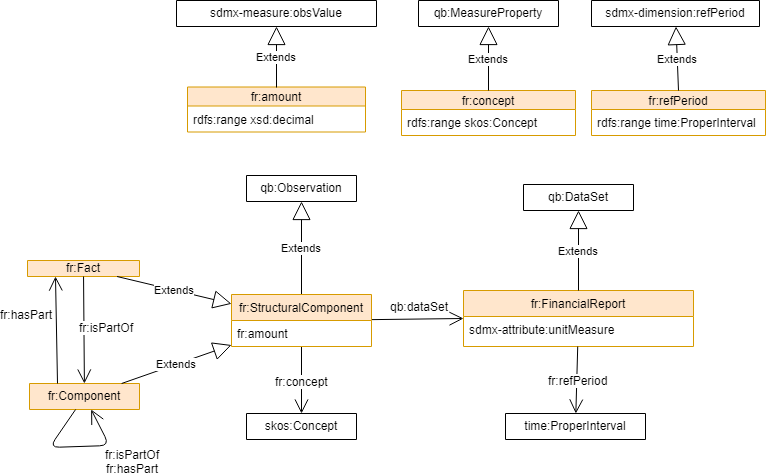

The diagram above was exported from draw.io. Its source (the exported page's mxGraphModel, read from the mxfile embedded in the PNG):
<mxGraphModel dx="1426" dy="729" grid="1" gridSize="10" guides="1" tooltips="1" connect="1" arrows="1" fold="1" page="1" pageScale="1" pageWidth="827" pageHeight="1169" math="0" shadow="0">
  <root>
    <mxCell id="0" />
    <mxCell id="1" parent="0" />
    <mxCell id="3187211106781379-4" value="fr:Fact" style="swimlane;fontStyle=0;childLayout=stackLayout;horizontal=1;startSize=19;fillColor=#ffe6cc;horizontalStack=0;resizeParent=1;resizeParentMax=0;resizeLast=0;collapsible=1;marginBottom=0;swimlaneFillColor=#ffffff;strokeColor=#d79b00;" parent="1" vertex="1" collapsed="1">
      <mxGeometry x="56" y="290" width="112" height="16" as="geometry">
        <mxRectangle x="48" y="204.5" width="174" height="45" as="alternateBounds" />
      </mxGeometry>
    </mxCell>
    <mxCell id="3187211106781379-9" value="fr:FinancialReport" style="swimlane;fontStyle=0;childLayout=stackLayout;horizontal=1;startSize=26;fillColor=#ffe6cc;horizontalStack=0;resizeParent=1;resizeParentMax=0;resizeLast=0;collapsible=1;marginBottom=0;swimlaneFillColor=#ffffff;strokeWidth=1;strokeColor=#d79b00;" parent="1" vertex="1">
      <mxGeometry x="492" y="320" width="230" height="56" as="geometry" />
    </mxCell>
    <UserObject label="sdmx-attribute:unitMeasure" link="dct:title" id="3187211106781379-21">
      <mxCell style="text;html=1;spacingLeft=4;" parent="3187211106781379-9" vertex="1">
        <mxGeometry y="26" width="230" height="30" as="geometry" />
      </mxCell>
    </UserObject>
    <mxCell id="3187211106781379-13" value="" style="endArrow=open;endFill=1;endSize=12;html=1;entryX=0;entryY=0.5;" parent="1" source="g7kN0BOhK1JbrRyHBQOF-31" target="3187211106781379-9" edge="1">
      <mxGeometry width="160" relative="1" as="geometry">
        <mxPoint x="420" y="356" as="sourcePoint" />
        <mxPoint x="493" y="382" as="targetPoint" />
      </mxGeometry>
    </mxCell>
    <mxCell id="3187211106781379-14" value="qb:dataSet" style="text;html=1;resizable=0;points=[];align=center;verticalAlign=middle;labelBackgroundColor=#ffffff;" parent="3187211106781379-13" vertex="1" connectable="0">
      <mxGeometry x="0.4045" y="-5" relative="1" as="geometry">
        <mxPoint x="-17.5" y="-17.5" as="offset" />
      </mxGeometry>
    </mxCell>
    <mxCell id="3187211106781379-31" value="skos:Concept" style="swimlane;fontStyle=0;childLayout=stackLayout;horizontal=1;startSize=26;fillColor=none;horizontalStack=0;resizeParent=1;resizeParentMax=0;resizeLast=0;collapsible=1;marginBottom=0;swimlaneFillColor=#ffffff;" parent="1" vertex="1" collapsed="1">
      <mxGeometry x="275" y="443" width="110" height="26" as="geometry">
        <mxRectangle x="160" y="447" width="230" height="52" as="alternateBounds" />
      </mxGeometry>
    </mxCell>
    <mxCell id="3187211106781379-43" value="time:ProperInterval" style="swimlane;fontStyle=0;childLayout=stackLayout;horizontal=1;startSize=26;fillColor=none;horizontalStack=0;resizeParent=1;resizeParentMax=0;resizeLast=0;collapsible=1;marginBottom=0;swimlaneFillColor=#ffffff;" parent="1" vertex="1" collapsed="1">
      <mxGeometry x="534" y="443" width="140" height="26" as="geometry">
        <mxRectangle x="540" y="584.5" width="180" height="52" as="alternateBounds" />
      </mxGeometry>
    </mxCell>
    <mxCell id="5c3bec17f7d63932-11" style="edgeStyle=orthogonalEdgeStyle;rounded=0;html=1;exitX=1;exitY=0.25;entryX=1;entryY=0.25;jettySize=auto;orthogonalLoop=1;" parent="1" source="3187211106781379-4" target="3187211106781379-4" edge="1">
      <mxGeometry relative="1" as="geometry" />
    </mxCell>
    <mxCell id="427cfde5d5fbc77b-5" value="Extends" style="endArrow=block;endSize=16;endFill=0;html=1;" parent="1" source="g7kN0BOhK1JbrRyHBQOF-31" target="427cfde5d5fbc77b-10" edge="1">
      <mxGeometry width="160" relative="1" as="geometry">
        <mxPoint x="293.44444444444434" y="378" as="sourcePoint" />
        <mxPoint x="311.9038461538462" y="296.5" as="targetPoint" />
      </mxGeometry>
    </mxCell>
    <mxCell id="427cfde5d5fbc77b-10" value="qb:Observation" style="swimlane;fontStyle=0;childLayout=stackLayout;horizontal=1;startSize=26;fillColor=none;horizontalStack=0;resizeParent=1;resizeParentMax=0;resizeLast=0;collapsible=1;marginBottom=0;swimlaneFillColor=#ffffff;" parent="1" vertex="1" collapsed="1">
      <mxGeometry x="275" y="205" width="110" height="26" as="geometry">
        <mxRectangle x="250" y="50" width="120" height="52" as="alternateBounds" />
      </mxGeometry>
    </mxCell>
    <mxCell id="6f5b522f08fcb237-9" value="fr:Component" style="swimlane;fontStyle=0;childLayout=stackLayout;horizontal=1;startSize=26;fillColor=#ffe6cc;horizontalStack=0;resizeParent=1;resizeParentMax=0;resizeLast=0;collapsible=1;marginBottom=0;swimlaneFillColor=#ffffff;strokeColor=#d79b00;" parent="1" vertex="1" collapsed="1">
      <mxGeometry x="58" y="413" width="110" height="26" as="geometry">
        <mxRectangle x="50" y="328" width="180" height="52" as="alternateBounds" />
      </mxGeometry>
    </mxCell>
    <mxCell id="6f5b522f08fcb237-18" value="" style="endArrow=open;endFill=1;endSize=12;html=1;exitX=0.5;exitY=1;" parent="1" source="g7kN0BOhK1JbrRyHBQOF-31" target="3187211106781379-31" edge="1">
      <mxGeometry x="0.0783" width="160" relative="1" as="geometry">
        <mxPoint x="338.4054054054054" y="302" as="sourcePoint" />
        <mxPoint x="149" y="446" as="targetPoint" />
        <mxPoint as="offset" />
      </mxGeometry>
    </mxCell>
    <mxCell id="6f5b522f08fcb237-19" value="fr:concept" style="text;html=1;resizable=0;points=[];align=center;verticalAlign=middle;labelBackgroundColor=#ffffff;" parent="6f5b522f08fcb237-18" vertex="1" connectable="0">
      <mxGeometry x="-0.4071" y="-1" relative="1" as="geometry">
        <mxPoint x="1" y="14" as="offset" />
      </mxGeometry>
    </mxCell>
    <mxCell id="2" value="Extends" style="endArrow=block;endSize=16;endFill=0;html=1;entryX=0.5;entryY=1;" parent="1" source="3187211106781379-9" target="5" edge="1">
      <mxGeometry width="160" relative="1" as="geometry">
        <mxPoint x="140" y="214" as="sourcePoint" />
        <mxPoint x="604" y="240" as="targetPoint" />
      </mxGeometry>
    </mxCell>
    <mxCell id="5" value="qb:DataSet" style="swimlane;fontStyle=0;childLayout=stackLayout;horizontal=1;startSize=26;fillColor=none;horizontalStack=0;resizeParent=1;resizeParentMax=0;resizeLast=0;collapsible=1;marginBottom=0;swimlaneFillColor=#ffffff;" parent="1" vertex="1" collapsed="1">
      <mxGeometry x="552" y="214" width="110" height="26" as="geometry">
        <mxRectangle x="250" y="50" width="120" height="52" as="alternateBounds" />
      </mxGeometry>
    </mxCell>
    <mxCell id="6" value="fr:amount" style="swimlane;fontStyle=0;childLayout=stackLayout;horizontal=1;startSize=19;fillColor=#ffe6cc;horizontalStack=0;resizeParent=1;resizeParentMax=0;resizeLast=0;collapsible=1;marginBottom=0;swimlaneFillColor=#ffffff;strokeColor=#d79b00;" parent="1" vertex="1">
      <mxGeometry x="216" y="116.5" width="178" height="45" as="geometry">
        <mxRectangle x="222" y="120" width="200" height="20" as="alternateBounds" />
      </mxGeometry>
    </mxCell>
    <mxCell id="29" value="rdfs:range xsd:decimal" style="text;strokeColor=none;fillColor=none;align=left;verticalAlign=top;spacingLeft=4;spacingRight=4;overflow=hidden;rotatable=0;points=[[0,0.5],[1,0.5]];portConstraint=eastwest;" parent="6" vertex="1">
      <mxGeometry y="19" width="178" height="26" as="geometry" />
    </mxCell>
    <mxCell id="14" value="sdmx-measure:obsValue" style="swimlane;fontStyle=0;childLayout=stackLayout;horizontal=1;startSize=26;fillColor=none;horizontalStack=0;resizeParent=1;resizeParentMax=0;resizeLast=0;collapsible=1;marginBottom=0;swimlaneFillColor=#ffffff;" parent="1" vertex="1" collapsed="1">
      <mxGeometry x="205" y="30" width="200" height="26" as="geometry">
        <mxRectangle x="250" y="50" width="120" height="52" as="alternateBounds" />
      </mxGeometry>
    </mxCell>
    <mxCell id="17" value="Extends" style="endArrow=block;endSize=16;endFill=0;html=1;exitX=0.5;exitY=0;" parent="1" source="6" target="14" edge="1">
      <mxGeometry width="160" relative="1" as="geometry">
        <mxPoint x="72" y="194" as="sourcePoint" />
        <mxPoint x="71.12871287128723" y="106" as="targetPoint" />
      </mxGeometry>
    </mxCell>
    <mxCell id="20" value="fr:concept" style="swimlane;fontStyle=0;childLayout=stackLayout;horizontal=1;startSize=19;fillColor=#ffe6cc;horizontalStack=0;resizeParent=1;resizeParentMax=0;resizeLast=0;collapsible=1;marginBottom=0;swimlaneFillColor=#ffffff;strokeColor=#d79b00;" parent="1" vertex="1">
      <mxGeometry x="430" y="120" width="174" height="45" as="geometry">
        <mxRectangle x="430" y="120" width="140" height="20" as="alternateBounds" />
      </mxGeometry>
    </mxCell>
    <mxCell id="28" value="rdfs:range skos:Concept" style="text;strokeColor=none;fillColor=none;align=left;verticalAlign=top;spacingLeft=4;spacingRight=4;overflow=hidden;rotatable=0;points=[[0,0.5],[1,0.5]];portConstraint=eastwest;" parent="20" vertex="1">
      <mxGeometry y="19" width="174" height="26" as="geometry" />
    </mxCell>
    <mxCell id="21" value="qb:MeasureProperty" style="swimlane;fontStyle=0;childLayout=stackLayout;horizontal=1;startSize=26;fillColor=none;horizontalStack=0;resizeParent=1;resizeParentMax=0;resizeLast=0;collapsible=1;marginBottom=0;swimlaneFillColor=#ffffff;" parent="1" vertex="1" collapsed="1">
      <mxGeometry x="447" y="30" width="140" height="26" as="geometry">
        <mxRectangle x="250" y="50" width="120" height="52" as="alternateBounds" />
      </mxGeometry>
    </mxCell>
    <mxCell id="22" value="Extends" style="endArrow=block;endSize=16;endFill=0;html=1;exitX=0.5;exitY=0;" parent="1" source="20" target="21" edge="1">
      <mxGeometry width="160" relative="1" as="geometry">
        <mxPoint x="230" y="194" as="sourcePoint" />
        <mxPoint x="229.12871287128723" y="106" as="targetPoint" />
      </mxGeometry>
    </mxCell>
    <mxCell id="24" value="fr:refPeriod" style="swimlane;fontStyle=0;childLayout=stackLayout;horizontal=1;startSize=19;fillColor=#ffe6cc;horizontalStack=0;resizeParent=1;resizeParentMax=0;resizeLast=0;collapsible=1;marginBottom=0;swimlaneFillColor=#ffffff;strokeColor=#d79b00;" parent="1" vertex="1">
      <mxGeometry x="620" y="120" width="174" height="45" as="geometry">
        <mxRectangle x="582" y="120" width="168" height="20" as="alternateBounds" />
      </mxGeometry>
    </mxCell>
    <mxCell id="5c3bec17f7d63932-3" value="rdfs:range time:ProperInterval" style="text;strokeColor=none;fillColor=none;align=left;verticalAlign=top;spacingLeft=4;spacingRight=4;overflow=hidden;rotatable=0;points=[[0,0.5],[1,0.5]];portConstraint=eastwest;" parent="24" vertex="1">
      <mxGeometry y="19" width="174" height="26" as="geometry" />
    </mxCell>
    <mxCell id="25" value="sdmx-dimension:refPeriod" style="swimlane;fontStyle=0;childLayout=stackLayout;horizontal=1;startSize=26;fillColor=none;horizontalStack=0;resizeParent=1;resizeParentMax=0;resizeLast=0;collapsible=1;marginBottom=0;swimlaneFillColor=#ffffff;" parent="1" vertex="1" collapsed="1">
      <mxGeometry x="620" y="30" width="168" height="26" as="geometry">
        <mxRectangle x="250" y="50" width="120" height="52" as="alternateBounds" />
      </mxGeometry>
    </mxCell>
    <mxCell id="26" value="Extends" style="endArrow=block;endSize=16;endFill=0;html=1;exitX=0.5;exitY=0;" parent="1" source="24" target="25" edge="1">
      <mxGeometry width="160" relative="1" as="geometry">
        <mxPoint x="420" y="194" as="sourcePoint" />
        <mxPoint x="419.12871287128723" y="106" as="targetPoint" />
      </mxGeometry>
    </mxCell>
    <mxCell id="31" value="Extends" style="endArrow=block;endSize=16;endFill=0;html=1;" parent="1" source="3187211106781379-4" target="g7kN0BOhK1JbrRyHBQOF-31" edge="1">
      <mxGeometry width="160" relative="1" as="geometry">
        <mxPoint x="140" y="214" as="sourcePoint" />
        <mxPoint x="139.12871287128723" y="126" as="targetPoint" />
      </mxGeometry>
    </mxCell>
    <mxCell id="g7kN0BOhK1JbrRyHBQOF-31" value="fr:StructuralComponent" style="swimlane;fontStyle=0;childLayout=stackLayout;horizontal=1;startSize=26;fillColor=#ffe6cc;horizontalStack=0;resizeParent=1;resizeParentMax=0;resizeLast=0;collapsible=1;marginBottom=0;swimlaneFillColor=#ffffff;strokeColor=#d79b00;" parent="1" vertex="1">
      <mxGeometry x="260" y="324" width="140" height="52" as="geometry">
        <mxRectangle x="340" y="396" width="130" height="26" as="alternateBounds" />
      </mxGeometry>
    </mxCell>
    <mxCell id="27" value="fr:amount" style="text;strokeColor=none;fillColor=none;align=left;verticalAlign=top;spacingLeft=4;spacingRight=4;overflow=hidden;rotatable=0;points=[[0,0.5],[1,0.5]];portConstraint=eastwest;" parent="g7kN0BOhK1JbrRyHBQOF-31" vertex="1">
      <mxGeometry y="26" width="140" height="26" as="geometry" />
    </mxCell>
    <mxCell id="g7kN0BOhK1JbrRyHBQOF-33" value="Extends" style="endArrow=block;endSize=16;endFill=0;html=1;" parent="1" source="6f5b522f08fcb237-9" target="g7kN0BOhK1JbrRyHBQOF-31" edge="1">
      <mxGeometry width="160" relative="1" as="geometry">
        <mxPoint x="139.6428571428571" y="259.5" as="sourcePoint" />
        <mxPoint x="108.09523809523807" y="392" as="targetPoint" />
      </mxGeometry>
    </mxCell>
    <mxCell id="g7kN0BOhK1JbrRyHBQOF-36" value="" style="endArrow=open;endFill=1;endSize=12;html=1;" parent="1" source="3187211106781379-4" target="6f5b522f08fcb237-9" edge="1">
      <mxGeometry width="160" relative="1" as="geometry">
        <mxPoint x="240" y="322" as="sourcePoint" />
        <mxPoint x="510" y="449" as="targetPoint" />
      </mxGeometry>
    </mxCell>
    <mxCell id="g7kN0BOhK1JbrRyHBQOF-37" value="fr:isPartOf" style="text;html=1;resizable=0;points=[];align=center;verticalAlign=middle;labelBackgroundColor=#ffffff;" parent="g7kN0BOhK1JbrRyHBQOF-36" vertex="1" connectable="0">
      <mxGeometry x="0.4045" y="-5" relative="1" as="geometry">
        <mxPoint x="26.5" y="-24.5" as="offset" />
      </mxGeometry>
    </mxCell>
    <mxCell id="6f5b522f08fcb237-15" value="" style="endArrow=open;endFill=1;endSize=12;html=1;" parent="1" source="6f5b522f08fcb237-9" target="6f5b522f08fcb237-9" edge="1">
      <mxGeometry width="160" relative="1" as="geometry">
        <mxPoint x="58" y="452" as="sourcePoint" />
        <mxPoint x="128" y="471" as="targetPoint" />
        <Array as="points">
          <mxPoint x="78" y="477" />
          <mxPoint x="138" y="475" />
        </Array>
      </mxGeometry>
    </mxCell>
    <mxCell id="6f5b522f08fcb237-16" value="fr:isPartOf&lt;br&gt;fr:hasPart&lt;br&gt;" style="text;html=1;resizable=0;points=[];align=center;verticalAlign=middle;labelBackgroundColor=#ffffff;" parent="6f5b522f08fcb237-15" vertex="1" connectable="0">
      <mxGeometry x="0.4045" y="-5" relative="1" as="geometry">
        <mxPoint x="25" y="10.5" as="offset" />
      </mxGeometry>
    </mxCell>
    <mxCell id="g7kN0BOhK1JbrRyHBQOF-46" value="" style="endArrow=open;endFill=1;endSize=12;html=1;exitX=0.25;exitY=0;entryX=0.25;entryY=1;" parent="1" source="6f5b522f08fcb237-9" target="3187211106781379-4" edge="1">
      <mxGeometry width="160" relative="1" as="geometry">
        <mxPoint x="178" y="385" as="sourcePoint" />
        <mxPoint x="126.859375" y="423" as="targetPoint" />
      </mxGeometry>
    </mxCell>
    <mxCell id="g7kN0BOhK1JbrRyHBQOF-47" value="fr:hasPart" style="text;html=1;resizable=0;points=[];align=center;verticalAlign=middle;labelBackgroundColor=#ffffff;" parent="g7kN0BOhK1JbrRyHBQOF-46" vertex="1" connectable="0">
      <mxGeometry x="0.4045" y="-5" relative="1" as="geometry">
        <mxPoint x="-35.5" y="6" as="offset" />
      </mxGeometry>
    </mxCell>
    <mxCell id="g7kN0BOhK1JbrRyHBQOF-54" value="" style="endArrow=open;endFill=1;endSize=12;html=1;" parent="1" source="3187211106781379-9" target="3187211106781379-43" edge="1">
      <mxGeometry x="0.0783" width="160" relative="1" as="geometry">
        <mxPoint x="480.3333333333335" y="389.16666666666674" as="sourcePoint" />
        <mxPoint x="480.05427974947816" y="456" as="targetPoint" />
        <mxPoint as="offset" />
      </mxGeometry>
    </mxCell>
    <mxCell id="g7kN0BOhK1JbrRyHBQOF-55" value="fr:refPeriod" style="text;html=1;resizable=0;points=[];align=center;verticalAlign=middle;labelBackgroundColor=#ffffff;" parent="g7kN0BOhK1JbrRyHBQOF-54" vertex="1" connectable="0">
      <mxGeometry x="-0.4071" y="-1" relative="1" as="geometry">
        <mxPoint x="1" y="14" as="offset" />
      </mxGeometry>
    </mxCell>
  </root>
</mxGraphModel>